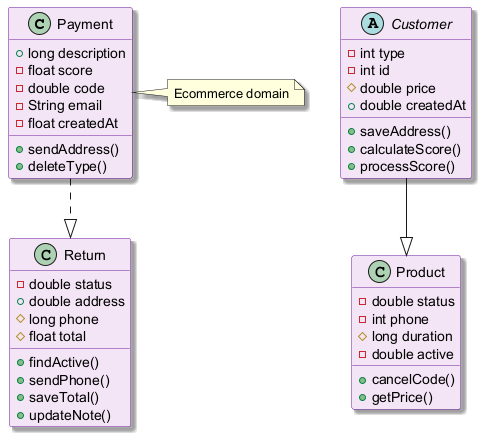

The diagram above was rendered by PlantUML. Its source (embedded in the PNG):
@startuml
skinparam backgroundColor #FFFFFF
skinparam classBackgroundColor #F3E5F5
skinparam classBorderColor #6A1B9A
skinparam shadowing true
class Payment {
  +long description
  -float score
  -double code
  -String email
  -float createdAt
  +sendAddress()
  +deleteType()
}
class Return {
  -double status
  +double address
  #long phone
  #float total
  +findActive()
  +sendPhone()
  +saveTotal()
  +updateNote()
}
abstract class Customer {
  -int type
  -int id
  #double price
  +double createdAt
  +saveAddress()
  +calculateScore()
  +processScore()
}
class Product {
  -double status
  -int phone
  #long duration
  -double active
  +cancelCode()
  +getPrice()
}
Payment ..|> Return
Customer --|> Product
note right of Payment : Ecommerce domain
@enduml